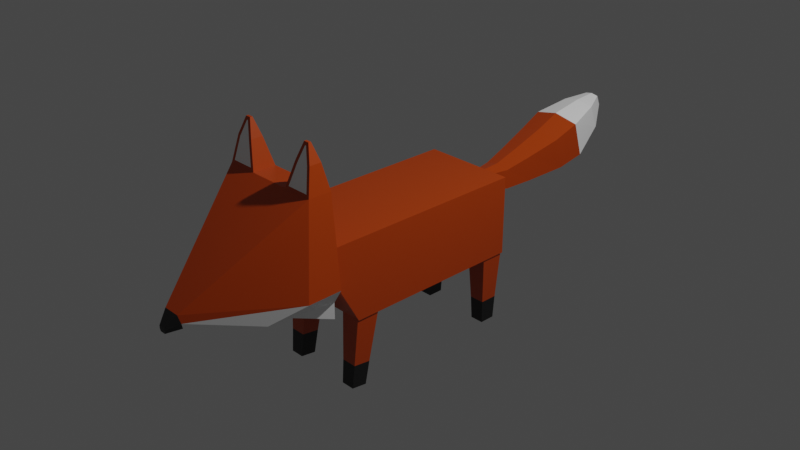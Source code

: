 # Source: fox.blend  (saved by Blender 2.91.10; exported with 4.5.12 LTS)
import bpy
from mathutils import Matrix  # noqa: F401  (used for matrix-valued properties, if any)

bpy.ops.wm.read_factory_settings(use_empty=True)
scene = bpy.context.scene
scene.name = 'Scene'

# ---- collections
col_collection = bpy.data.collections.new('Collection'); scene.collection.children.link(col_collection)

# ---- materials (node trees are filled in below, after node groups)
mat_material = bpy.data.materials.new('Material')
mat_material.alpha_threshold = 0.0
mat_material.use_transparent_shadow = False
mat_material.line_color = (0.0, 0.0, 0.0, 1.0)
mat_material_001 = bpy.data.materials.new('Material.001')
mat_material_001.use_transparent_shadow = False
mat_material_002 = bpy.data.materials.new('Material.002')
mat_material_002.use_transparent_shadow = False

# ---- material node trees
mat_material.use_nodes = True; mat_material.node_tree.nodes.clear()
_N = mat_material.node_tree.nodes; _L = mat_material.node_tree.links
n0 = _N.new('ShaderNodeOutputMaterial'); n0.name = 'Material Output'; n0.location = (300, 300)
n1 = _N.new('ShaderNodeBsdfPrincipled'); n1.name = 'Principled BSDF'; n1.location = (10, 300)
n1.distribution = 'GGX'
n1.subsurface_method = 'BURLEY'
n1.inputs[0].default_value = (0.4869, 0.05462, 0.0, 1.0)
n1.inputs[2].default_value = 0.4
n1.inputs[3].default_value = 1.45
n1.inputs[27].default_value = (0.0, 0.0, 0.0, 1.0)
n1.inputs[28].default_value = 1.0
_L.new(n1.outputs[0], n0.inputs[0])
n0.is_active_output = True
mat_material_001.use_nodes = True; mat_material_001.node_tree.nodes.clear()
_N = mat_material_001.node_tree.nodes; _L = mat_material_001.node_tree.links
n0 = _N.new('ShaderNodeBsdfPrincipled'); n0.name = 'Principled BSDF'; n0.location = (10, 300)
n0.distribution = 'GGX'
n0.subsurface_method = 'BURLEY'
n0.inputs[0].default_value = (1.0, 1.0, 1.0, 1.0)
n0.inputs[3].default_value = 1.45
n0.inputs[27].default_value = (0.0, 0.0, 0.0, 1.0)
n0.inputs[28].default_value = 1.0
n1 = _N.new('ShaderNodeOutputMaterial'); n1.name = 'Material Output'; n1.location = (300, 300)
_L.new(n0.outputs[0], n1.inputs[0])
n1.is_active_output = True
mat_material_002.use_nodes = True; mat_material_002.node_tree.nodes.clear()
_N = mat_material_002.node_tree.nodes; _L = mat_material_002.node_tree.links
n0 = _N.new('ShaderNodeBsdfPrincipled'); n0.name = 'Principled BSDF'; n0.location = (10, 300)
n0.distribution = 'GGX'
n0.subsurface_method = 'BURLEY'
n0.inputs[0].default_value = (0.01002, 0.01002, 0.01002, 1.0)
n0.inputs[3].default_value = 1.45
n0.inputs[27].default_value = (0.0, 0.0, 0.0, 1.0)
n0.inputs[28].default_value = 1.0
n1 = _N.new('ShaderNodeOutputMaterial'); n1.name = 'Material Output'; n1.location = (300, 300)
_L.new(n0.outputs[0], n1.inputs[0])
n1.is_active_output = True

# ---- world
world_world = bpy.data.worlds.new('World'); scene.world = world_world
world_world.use_nodes = True; world_world.node_tree.nodes.clear()
_N = world_world.node_tree.nodes; _L = world_world.node_tree.links
n0 = _N.new('ShaderNodeOutputWorld'); n0.name = 'World Output'; n0.location = (300, 300)
n1 = _N.new('ShaderNodeBackground'); n1.name = 'Background'; n1.location = (10, 300)
n1.inputs[0].default_value = (0.05088, 0.05088, 0.05088, 1.0)
_L.new(n1.outputs[0], n0.inputs[0])
n0.is_active_output = True
world_world.color = (0.05088, 0.05088, 0.05088)
world_world.use_sun_shadow = False
world_world.sun_shadow_jitter_overblur = 0.0

# ---- cameras
cam_camera = bpy.data.cameras.new('Camera')
cam_camera.clip_end = 100.0
cam_camera.ortho_scale = 7.314

# ---- lights
light_light = bpy.data.lights.new('Light', 'POINT')
light_light.transmission_factor = 0.0
light_light.energy = 1000.0
light_light.shadow_soft_size = 0.1
light_light.shadow_maximum_resolution = 0.006
light_light.use_absolute_resolution = True

# ---- meshes
me_cube = bpy.data.meshes.new('Cube')
me_cube.from_pydata([(0.5172, 1.012, 0.3175), (0.5172, 1.012, -0.554), (0.5172, -1.49, 0.3175), (0.5172, -1.011, -0.554), (-0.5181, 1.012, 0.3175), (-0.5181, 1.012, -0.554), (-0.5181, -1.49, 0.3175), (-0.5181, -1.011, -0.554), (-0.4738, -1.066, -1.33), (-0.5107, -1.008, -0.5075), (-0.4738, -0.895, -1.352), (-0.5107, -0.7514, -0.5402), (-0.3243, -1.066, -1.33), (-0.2873, -1.008, -0.5075), (-0.3243, -0.895, -1.352), (-0.2873, -0.7514, -0.5402), (-0.4829, -1.044, -1.073), (-0.4829, -0.8518, -1.097), (-0.3151, -0.8518, -1.097), (-0.3151, -1.044, -1.073), (-0.4738, 0.7836, -1.344), (-0.5107, 0.7409, -0.5441), (-0.4738, 0.9565, -1.344), (-0.5107, 0.9992, -0.5441), (-0.3243, 0.7836, -1.344), (-0.2873, 0.7409, -0.5441), (-0.3243, 0.9565, -1.344), (-0.2873, 0.9992, -0.5441), (-0.4829, 0.773, -1.086), (-0.4829, 0.9671, -1.086), (-0.3151, 0.9671, -1.086), (-0.3151, 0.773, -1.086), (0.477, 0.773, -1.086), (0.477, 0.9671, -1.086), (0.3092, 0.9671, -1.086), (0.3092, 0.773, -1.086), (0.5048, 0.9992, -0.5441), (0.4678, 0.9565, -1.344), (0.5048, 0.7409, -0.5441), (0.4678, 0.7836, -1.344), (0.2814, 0.9992, -0.5441), (0.3183, 0.9565, -1.344), (0.2814, 0.7409, -0.5441), (0.3183, 0.7836, -1.344), (0.477, -1.044, -1.073), (0.477, -0.8518, -1.097), (0.3092, -0.8518, -1.097), (0.3092, -1.044, -1.073), (0.5048, -0.7514, -0.5402), (0.4678, -0.895, -1.352), (0.5048, -1.008, -0.5075), (0.4678, -1.066, -1.33), (0.2814, -0.7514, -0.5402), (0.3183, -0.895, -1.352), (0.2814, -1.008, -0.5075), (0.3183, -1.066, -1.33), (0.5595, -1.34, 0.916), (0.5595, -1.34, -0.203), (0.5209, -1.582, 0.9479), (0.4618, -2.026, -0.215), (-0.5595, -1.34, 0.916), (-0.5595, -1.34, -0.203), (-0.5209, -1.582, 0.9479), (-0.4618, -2.026, -0.215), (-0.3705, -1.702, -0.3029), (0.3705, -1.702, -0.3029), (0.5595, -1.34, -0.381), (-0.5595, -1.34, -0.381), (0.09138, -2.702, 0.01867), (-0.09138, -2.702, 0.01867), (-0.0878, -2.656, -0.1367), (0.0878, -2.656, -0.1367), (0.03204, -2.812, -0.08826), (-0.03204, -2.812, -0.08826), (-0.03204, -2.805, -0.1523), (0.03204, -2.805, -0.1523), (0.6622, -1.714, -0.04137), (0.6622, -1.34, -0.03538), (-0.6622, -1.34, -0.03538), (-0.6622, -1.714, -0.04137), (0.1081, -2.679, -0.07023), (-0.1081, -2.679, -0.07023), (0.03792, -2.809, -0.1203), (-0.03792, -2.809, -0.1203), (0.2745, -1.582, 0.9479), (-0.2745, -1.582, 0.9479), (-0.2867, -2.026, -0.215), (0.2867, -2.026, -0.215), (-0.2302, -1.34, 0.916), (0.2302, -1.34, 0.916), (0.3473, -1.266, -0.203), (-0.3473, -1.266, -0.203), (-0.23, -1.702, -0.3029), (0.23, -1.702, -0.3029), (0.3473, -1.34, -0.381), (-0.3473, -1.34, -0.381), (0.05673, -2.702, 0.01867), (-0.05673, -2.702, 0.01867), (-0.05451, -2.656, -0.1367), (0.05451, -2.656, -0.1367), (0.01989, -2.812, -0.08826), (-0.01989, -2.812, -0.08826), (-0.01989, -2.805, -0.1523), (0.01989, -2.805, -0.1523), (-0.4111, -1.34, -0.03538), (0.4111, -1.34, -0.03538), (-0.3181, -1.529, 1.193), (-0.5124, -1.529, 1.193), (0.5124, -1.4, 1.193), (0.4806, -1.531, 1.185), (0.3181, -1.4, 1.193), (-0.5124, -1.4, 1.193), (0.3181, -1.529, 1.193), (-0.3181, -1.4, 1.193), (-0.4092, -1.487, 1.345), (-0.4214, -1.487, 1.345), (0.4444, -1.451, 1.377), (0.4214, -1.487, 1.345), (0.3861, -1.451, 1.377), (-0.4444, -1.451, 1.377), (0.4092, -1.487, 1.345), (-0.3861, -1.451, 1.377), (-0.07238, 0.9698, 0.04743), (-0.07238, 0.9965, 0.1547), (-0.1048, 1.227, -0.01161), (-0.1048, 1.266, 0.1436), (0.07238, 0.9698, 0.04743), (0.07238, 0.9965, 0.1547), (0.1048, 1.227, -0.01161), (0.1048, 1.266, 0.1436), (0.0, 1.221, -0.03721), (0.0, 1.272, 0.1692), (0.0, 0.9653, 0.02975), (0.0, 1.001, 0.1723), (-0.1455, 1.465, 0.1436), (-0.1455, 1.473, -0.07841), (0.0, 1.474, -0.115), (0.0, 1.464, 0.1802), (0.1455, 1.465, 0.1436), (0.1455, 1.473, -0.07841), (-0.1879, 1.753, 0.2168), (-0.1879, 1.803, -0.06581), (0.0, 1.811, -0.1124), (0.0, 1.745, 0.2634), (0.1879, 1.753, 0.2168), (0.1879, 1.803, -0.06581), (-0.2469, 2.151, 0.3308), (-0.2469, 2.264, -0.02884), (0.0, 2.282, -0.08816), (0.0, 2.133, 0.3902), (0.2469, 2.151, 0.3308), (0.2469, 2.264, -0.02884), (-0.2721, 2.444, 0.4456), (-0.2721, 2.568, 0.04912), (-7.529e-18, 2.588, -0.01627), (-7.529e-18, 2.423, 0.511), (0.2721, 2.444, 0.4456), (0.2721, 2.568, 0.04912), (-0.1886, 2.822, 0.533), (-0.1886, 2.935, 0.2679), (0.0, 2.953, 0.2242), (0.0, 2.804, 0.5767), (0.1886, 2.822, 0.533), (0.1886, 2.935, 0.2679), (-0.0798, 3.067, 0.5743), (-0.0798, 3.114, 0.4621), (0.0, 3.122, 0.4436), (0.0, 3.059, 0.5928), (0.0798, 3.067, 0.5743), (0.0798, 3.114, 0.4621), (-0.2302, -1.589, 0.916), (-0.5595, -1.589, 0.916), (0.5595, -1.589, 0.916), (0.2302, -1.589, 0.916), (-0.3492, -1.531, 1.183), (-0.4806, -1.531, 1.185), (0.5124, -1.529, 1.193), (0.3492, -1.531, 1.183), (-0.3861, -1.478, 1.377), (-0.4444, -1.478, 1.377), (0.4444, -1.478, 1.377), (0.3861, -1.478, 1.377)], [], [(0, 4, 6, 2), (3, 2, 6, 7), (7, 6, 4, 5), (5, 1, 3, 7), (1, 0, 2, 3), (5, 4, 0, 1), (16, 9, 11, 17), (17, 11, 15, 18), (18, 15, 13, 19), (19, 13, 9, 16), (10, 14, 12, 8), (15, 11, 9, 13), (12, 19, 16, 8), (14, 18, 19, 12), (10, 17, 18, 14), (8, 16, 17, 10), (28, 21, 23, 29), (29, 23, 27, 30), (30, 27, 25, 31), (31, 25, 21, 28), (22, 26, 24, 20), (27, 23, 21, 25), (24, 31, 28, 20), (26, 30, 31, 24), (22, 29, 30, 26), (20, 28, 29, 22), (43, 35, 34, 41), (41, 34, 33, 37), (37, 33, 32, 39), (39, 32, 35, 43), (36, 40, 42, 38), (41, 37, 39, 43), (32, 38, 42, 35), (33, 36, 38, 32), (34, 40, 36, 33), (35, 42, 40, 34), (55, 47, 46, 53), (53, 46, 45, 49), (49, 45, 44, 51), (51, 44, 47, 55), (48, 52, 54, 50), (53, 49, 51, 55), (44, 50, 54, 47), (45, 48, 50, 44), (46, 52, 48, 45), (47, 54, 52, 46), (56, 89, 110, 108), (57, 59, 65, 66), (79, 63, 70, 81), (77, 56, 172, 76), (105, 89, 56, 77), (79, 171, 60, 78), (94, 66, 65, 93), (63, 61, 67, 64), (90, 57, 66, 94), (86, 63, 64, 92), (99, 71, 75, 103), (76, 172, 68, 80), (170, 171, 69, 97), (87, 59, 71, 99), (80, 68, 72, 82), (97, 69, 73, 101), (81, 70, 74, 83), (69, 81, 83, 73), (71, 80, 82, 75), (59, 76, 80, 71), (63, 79, 78, 61), (90, 105, 77, 57), (57, 77, 76, 59), (171, 79, 81, 69), (61, 78, 104, 91), (91, 104, 105, 90), (101, 73, 83, 74, 102, 103, 75, 82, 72, 100), (68, 96, 100, 72), (96, 97, 101, 100), (63, 86, 98, 70), (86, 87, 99, 98), (172, 173, 96, 68), (173, 170, 97, 96), (70, 98, 102, 74), (98, 99, 103, 102), (59, 87, 93, 65), (87, 86, 92, 93), (61, 91, 95, 67), (91, 90, 94, 95), (67, 95, 92, 64), (95, 94, 93, 92), (78, 60, 88, 104), (104, 88, 89, 105), (170, 88, 113, 106), (89, 88, 170, 173), (111, 107, 179, 119), (113, 111, 119, 121), (88, 60, 111, 113), (60, 171, 107, 111), (84, 58, 109, 117, 120, 177), (89, 173, 112, 110), (172, 56, 108, 176), (121, 119, 179, 178), (116, 118, 181, 180), (176, 108, 116, 180), (110, 112, 181, 118), (62, 85, 174, 114, 115, 175), (108, 110, 118, 116), (106, 113, 121, 178), (122, 123, 125, 124), (124, 125, 134, 135), (128, 129, 127, 126), (132, 133, 123, 122), (130, 128, 126, 132), (131, 125, 123, 133), (129, 131, 133, 127), (124, 130, 132, 122), (126, 127, 133, 132), (131, 129, 138, 137), (138, 139, 145, 144), (134, 137, 143, 140), (128, 130, 136, 139), (129, 128, 139, 138), (130, 124, 135, 136), (125, 131, 137, 134), (143, 144, 150, 149), (145, 142, 148, 151), (136, 135, 141, 142), (139, 136, 142, 145), (137, 138, 144, 143), (135, 134, 140, 141), (150, 151, 157, 156), (146, 149, 155, 152), (141, 140, 146, 147), (140, 143, 149, 146), (144, 145, 151, 150), (142, 141, 147, 148), (155, 156, 162, 161), (157, 154, 160, 163), (148, 147, 153, 154), (151, 148, 154, 157), (149, 150, 156, 155), (147, 146, 152, 153), (160, 159, 165, 166), (162, 163, 169, 168), (153, 152, 158, 159), (152, 155, 161, 158), (156, 157, 163, 162), (154, 153, 159, 160), (166, 167, 168, 169), (165, 164, 167, 166), (163, 160, 166, 169), (161, 162, 168, 167), (159, 158, 164, 165), (158, 161, 167, 164), (85, 62, 171, 170), (58, 84, 173, 172), (174, 85, 170, 106), (62, 175, 107, 171), (109, 58, 172, 176), (84, 177, 112, 173), (115, 114, 178, 179), (120, 117, 180, 181), (175, 115, 179, 107), (117, 109, 176, 180), (177, 120, 181, 112), (114, 174, 106, 178)])
me_cube.polygons.foreach_set('material_index', [0, 0, 0, 0, 0, 0, 0, 0, 0, 0, 0, 0, 2, 2, 2, 2, 0, 0, 0, 0, 2, 0, 2, 2, 2, 2, 2, 2, 2, 2, 0, 2, 0, 0, 0, 0, 2, 2, 2, 2, 0, 2, 0, 0, 0, 0, 0, 1, 1, 0, 0, 0, 1, 1, 1, 1, 2, 0, 0, 1, 2, 2, 2, 2, 2, 1, 1, 1, 1, 0, 1, 0, 2, 2, 2, 1, 1, 0, 0, 2, 2, 1, 1, 1, 1, 1, 1, 0, 0, 0, 0, 0, 0, 0, 0, 1, 0, 0, 0, 0, 0, 0, 1, 0, 0, 0, 0, 0, 0, 0, 0, 0, 0, 0, 0, 0, 0, 0, 0, 0, 0, 0, 0, 0, 0, 0, 0, 0, 0, 0, 0, 0, 0, 1, 1, 0, 0, 0, 0, 1, 1, 1, 1, 1, 1, 1, 1, 1, 1, 1, 1, 0, 0, 0, 0, 0, 0, 0, 0, 0, 0, 0, 0])
_uv = me_cube.uv_layers.new(name='UVMap')
_uv.uv.foreach_set('vector', [0.625, 0.5, 0.875, 0.5, 0.875, 0.75, 0.625, 0.75, 0.375, 0.75, 0.625, 0.75, 0.625, 1.0, 0.375, 1.0, 0.375, 0.0, 0.625, 0.0, 0.625, 0.25, 0.375, 0.25, 0.125, 0.5, 0.375, 0.5, 0.375, 0.75, 0.125, 0.75, 0.375, 0.5, 0.625, 0.5, 0.625, 0.75, 0.375, 0.75, 0.375, 0.25, 0.625, 0.25, 0.625, 0.5, 0.375, 0.5, 0.4369, 0.0, 0.625, 0.0, 0.625, 0.25, 0.4369, 0.25, 0.4369, 0.25, 0.625, 0.25, 0.625, 0.5, 0.4369, 0.5, 0.4369, 0.5, 0.625, 0.5, 0.625, 0.75, 0.4369, 0.75, 0.4369, 0.75, 0.625, 0.75, 0.625, 1.0, 0.4369, 1.0, 0.125, 0.5, 0.375, 0.5, 0.375, 0.75, 0.125, 0.75, 0.625, 0.5, 0.875, 0.5, 0.875, 0.75, 0.625, 0.75, 0.375, 0.75, 0.4369, 0.75, 0.4369, 1.0, 0.375, 1.0, 0.375, 0.5, 0.4369, 0.5, 0.4369, 0.75, 0.375, 0.75, 0.375, 0.25, 0.4369, 0.25, 0.4369, 0.5, 0.375, 0.5, 0.375, 0.0, 0.4369, 0.0, 0.4369, 0.25, 0.375, 0.25, 0.4369, 0.0, 0.625, 0.0, 0.625, 0.25, 0.4369, 0.25, 0.4369, 0.25, 0.625, 0.25, 0.625, 0.5, 0.4369, 0.5, 0.4369, 0.5, 0.625, 0.5, 0.625, 0.75, 0.4369, 0.75, 0.4369, 0.75, 0.625, 0.75, 0.625, 1.0, 0.4369, 1.0, 0.125, 0.5, 0.375, 0.5, 0.375, 0.75, 0.125, 0.75, 0.625, 0.5, 0.875, 0.5, 0.875, 0.75, 0.625, 0.75, 0.375, 0.75, 0.4369, 0.75, 0.4369, 1.0, 0.375, 1.0, 0.375, 0.5, 0.4369, 0.5, 0.4369, 0.75, 0.375, 0.75, 0.375, 0.25, 0.4369, 0.25, 0.4369, 0.5, 0.375, 0.5, 0.375, 0.0, 0.4369, 0.0, 0.4369, 0.25, 0.375, 0.25, 0.375, 0.0, 0.4369, 0.0, 0.4369, 0.25, 0.375, 0.25, 0.375, 0.25, 0.4369, 0.25, 0.4369, 0.5, 0.375, 0.5, 0.375, 0.5, 0.4369, 0.5, 0.4369, 0.75, 0.375, 0.75, 0.375, 0.75, 0.4369, 0.75, 0.4369, 1.0, 0.375, 1.0, 0.625, 0.5, 0.875, 0.5, 0.875, 0.75, 0.625, 0.75, 0.125, 0.5, 0.375, 0.5, 0.375, 0.75, 0.125, 0.75, 0.4369, 0.75, 0.625, 0.75, 0.625, 1.0, 0.4369, 1.0, 0.4369, 0.5, 0.625, 0.5, 0.625, 0.75, 0.4369, 0.75, 0.4369, 0.25, 0.625, 0.25, 0.625, 0.5, 0.4369, 0.5, 0.4369, 0.0, 0.625, 0.0, 0.625, 0.25, 0.4369, 0.25, 0.375, 0.0, 0.4369, 0.0, 0.4369, 0.25, 0.375, 0.25, 0.375, 0.25, 0.4369, 0.25, 0.4369, 0.5, 0.375, 0.5, 0.375, 0.5, 0.4369, 0.5, 0.4369, 0.75, 0.375, 0.75, 0.375, 0.75, 0.4369, 0.75, 0.4369, 1.0, 0.375, 1.0, 0.625, 0.5, 0.875, 0.5, 0.875, 0.75, 0.625, 0.75, 0.125, 0.5, 0.375, 0.5, 0.375, 0.75, 0.125, 0.75, 0.4369, 0.75, 0.625, 0.75, 0.625, 1.0, 0.4369, 1.0, 0.4369, 0.5, 0.625, 0.5, 0.625, 0.75, 0.4369, 0.75, 0.4369, 0.25, 0.625, 0.25, 0.625, 0.5, 0.4369, 0.5, 0.4369, 0.0, 0.625, 0.0, 0.625, 0.25, 0.4369, 0.25, 0.375, 0.75, 0.375, 0.6667, 0.375, 0.6667, 0.375, 0.75, 0.375, 0.75, 0.375, 1.0, 0.375, 1.0, 0.375, 0.75, 0.75, 0.5, 0.625, 0.5, 0.625, 0.5, 0.75, 0.5, 0.5, 0.75, 0.625, 0.75, 0.625, 1.0, 0.5, 1.0, 0.25, 0.6667, 0.375, 0.6667, 0.375, 0.75, 0.25, 0.75, 0.75, 0.5, 0.875, 0.5, 0.875, 0.75, 0.75, 0.75, 0.5417, 0.25, 0.625, 0.25, 0.625, 0.5, 0.5417, 0.5, 0.625, 0.5, 0.625, 0.75, 0.625, 0.75, 0.625, 0.5, 0.125, 0.6667, 0.125, 0.75, 0.125, 0.75, 0.125, 0.6667, 0.375, 0.6667, 0.375, 0.75, 0.375, 0.75, 0.375, 0.6667, 0.375, 0.5833, 0.375, 0.5, 0.375, 0.5, 0.375, 0.5833, 0.5, 1.0, 0.625, 1.0, 0.625, 1.0, 0.5, 1.0, 0.5417, 0.25, 0.625, 0.25, 0.625, 0.25, 0.5417, 0.25, 0.375, 0.5833, 0.375, 0.5, 0.375, 0.5, 0.375, 0.5833, 0.5, 1.0, 0.625, 1.0, 0.625, 1.0, 0.5, 1.0, 0.5417, 0.25, 0.625, 0.25, 0.625, 0.25, 0.5417, 0.25, 0.75, 0.5, 0.625, 0.5, 0.625, 0.5, 0.75, 0.5, 0.875, 0.5, 0.75, 0.5, 0.75, 0.5, 0.875, 0.5, 0.375, 1.0, 0.5, 1.0, 0.5, 1.0, 0.375, 1.0, 0.375, 1.0, 0.5, 1.0, 0.5, 1.0, 0.375, 1.0, 0.625, 0.5, 0.75, 0.5, 0.75, 0.75, 0.625, 0.75, 0.125, 0.6667, 0.25, 0.6667, 0.25, 0.75, 0.125, 0.75, 0.375, 0.75, 0.5, 0.75, 0.5, 1.0, 0.375, 1.0, 0.875, 0.5, 0.75, 0.5, 0.75, 0.5, 0.875, 0.5, 0.125, 0.5, 0.25, 0.5, 0.25, 0.5833, 0.125, 0.5833, 0.125, 0.5833, 0.25, 0.5833, 0.25, 0.6667, 0.125, 0.6667, 0.5417, 0.25, 0.875, 0.5, 0.75, 0.5, 0.375, 0.75, 0.375, 0.6667, 0.375, 0.5833, 0.375, 1.0, 0.5, 1.0, 0.375, 0.25, 0.4583, 0.25, 0.375, 0.25, 0.4583, 0.25, 0.4583, 0.25, 0.375, 0.25, 0.4583, 0.25, 0.5417, 0.25, 0.5417, 0.25, 0.4583, 0.25, 0.375, 0.75, 0.375, 0.6667, 0.375, 0.6667, 0.375, 0.75, 0.375, 0.6667, 0.375, 0.5833, 0.375, 0.5833, 0.375, 0.6667, 0.375, 0.25, 0.4583, 0.25, 0.4583, 0.25, 0.375, 0.25, 0.4583, 0.25, 0.5417, 0.25, 0.5417, 0.25, 0.4583, 0.25, 0.375, 0.75, 0.375, 0.6667, 0.375, 0.6667, 0.375, 0.75, 0.375, 0.6667, 0.375, 0.5833, 0.375, 0.5833, 0.375, 0.6667, 0.375, 0.5, 0.375, 0.5833, 0.375, 0.5833, 0.375, 0.5, 0.375, 0.5833, 0.375, 0.6667, 0.375, 0.6667, 0.375, 0.5833, 0.125, 0.5, 0.125, 0.5833, 0.125, 0.5833, 0.125, 0.5, 0.125, 0.5833, 0.125, 0.6667, 0.125, 0.6667, 0.125, 0.5833, 0.375, 0.25, 0.4583, 0.25, 0.4583, 0.5, 0.375, 0.5, 0.4583, 0.25, 0.5417, 0.25, 0.5417, 0.5, 0.4583, 0.5, 0.25, 0.5, 0.375, 0.5, 0.375, 0.5833, 0.25, 0.5833, 0.25, 0.5833, 0.375, 0.5833, 0.375, 0.6667, 0.25, 0.6667, 0.5417, 0.25, 0.5417, 0.0, 0.5417, 0.0, 0.5417, 0.25, 0.4583, 0.0, 0.5417, 0.0, 0.5417, 0.25, 0.4583, 0.25, 0.875, 0.75, 0.875, 0.5, 0.875, 0.5, 0.875, 0.75, 0.375, 0.5833, 0.375, 0.5, 0.375, 0.5, 0.375, 0.5833, 0.375, 0.5833, 0.375, 0.5, 0.375, 0.5, 0.375, 0.5833, 0.875, 0.75, 0.875, 0.5, 0.875, 0.5, 0.875, 0.75, 0.449, 0.25, 0.3842, 0.25, 0.3889, 0.25, 0.4098, 0.25, 0.4235, 0.25, 0.4447, 0.25, 0.4583, 0.0, 0.4583, 0.25, 0.4583, 0.25, 0.4583, 0.0, 0.625, 1.0, 0.625, 0.75, 0.625, 0.75, 0.625, 1.0, 0.5417, 0.0, 0.625, 0.0, 0.625, 0.25, 0.5417, 0.25, 0.375, 0.0, 0.4583, 0.0, 0.4583, 0.25, 0.375, 0.25, 0.625, 1.0, 0.625, 0.75, 0.625, 0.75, 0.625, 1.0, 0.4583, 0.0, 0.4583, 0.25, 0.4583, 0.25, 0.4583, 0.0, 0.6158, 0.25, 0.551, 0.25, 0.5553, 0.25, 0.5765, 0.25, 0.5902, 0.25, 0.6111, 0.25, 0.375, 0.75, 0.375, 0.6667, 0.375, 0.6667, 0.375, 0.75, 0.5417, 0.25, 0.5417, 0.0, 0.5417, 0.0, 0.5417, 0.25, 0.375, 0.0, 0.625, 0.0, 0.625, 0.25, 0.375, 0.25, 0.375, 0.25, 0.625, 0.25, 0.625, 0.25, 0.375, 0.25, 0.375, 0.5, 0.625, 0.5, 0.625, 0.75, 0.375, 0.75, 0.375, 0.875, 0.625, 0.875, 0.625, 1.0, 0.375, 1.0, 0.25, 0.5, 0.375, 0.5, 0.375, 0.75, 0.25, 0.75, 0.75, 0.5, 0.875, 0.5, 0.875, 0.75, 0.75, 0.75, 0.625, 0.5, 0.75, 0.5, 0.75, 0.75, 0.625, 0.75, 0.125, 0.5, 0.25, 0.5, 0.25, 0.75, 0.125, 0.75, 0.375, 0.75, 0.625, 0.75, 0.625, 0.875, 0.375, 0.875, 0.75, 0.5, 0.625, 0.5, 0.625, 0.5, 0.75, 0.5, 0.625, 0.5, 0.375, 0.5, 0.375, 0.5, 0.625, 0.5, 0.875, 0.5, 0.75, 0.5, 0.75, 0.5, 0.875, 0.5, 0.375, 0.5, 0.25, 0.5, 0.25, 0.5, 0.375, 0.5, 0.625, 0.5, 0.375, 0.5, 0.375, 0.5, 0.625, 0.5, 0.25, 0.5, 0.125, 0.5, 0.125, 0.5, 0.25, 0.5, 0.875, 0.5, 0.75, 0.5, 0.75, 0.5, 0.875, 0.5, 0.75, 0.5, 0.625, 0.5, 0.625, 0.5, 0.75, 0.5, 0.375, 0.5, 0.25, 0.5, 0.25, 0.5, 0.375, 0.5, 0.25, 0.5, 0.125, 0.5, 0.125, 0.5, 0.25, 0.5, 0.375, 0.5, 0.25, 0.5, 0.25, 0.5, 0.375, 0.5, 0.75, 0.5, 0.625, 0.5, 0.625, 0.5, 0.75, 0.5, 0.375, 0.25, 0.625, 0.25, 0.625, 0.25, 0.375, 0.25, 0.625, 0.5, 0.375, 0.5, 0.375, 0.5, 0.625, 0.5, 0.875, 0.5, 0.75, 0.5, 0.75, 0.5, 0.875, 0.5, 0.375, 0.25, 0.625, 0.25, 0.625, 0.25, 0.375, 0.25, 0.875, 0.5, 0.75, 0.5, 0.75, 0.5, 0.875, 0.5, 0.625, 0.5, 0.375, 0.5, 0.375, 0.5, 0.625, 0.5, 0.25, 0.5, 0.125, 0.5, 0.125, 0.5, 0.25, 0.5, 0.75, 0.5, 0.625, 0.5, 0.625, 0.5, 0.75, 0.5, 0.375, 0.5, 0.25, 0.5, 0.25, 0.5, 0.375, 0.5, 0.25, 0.5, 0.125, 0.5, 0.125, 0.5, 0.25, 0.5, 0.375, 0.5, 0.25, 0.5, 0.25, 0.5, 0.375, 0.5, 0.75, 0.5, 0.625, 0.5, 0.625, 0.5, 0.75, 0.5, 0.375, 0.25, 0.625, 0.25, 0.625, 0.25, 0.375, 0.25, 0.25, 0.5, 0.125, 0.5, 0.125, 0.5, 0.25, 0.5, 0.625, 0.5, 0.375, 0.5, 0.375, 0.5, 0.625, 0.5, 0.375, 0.25, 0.625, 0.25, 0.625, 0.25, 0.375, 0.25, 0.875, 0.5, 0.75, 0.5, 0.75, 0.5, 0.875, 0.5, 0.625, 0.5, 0.375, 0.5, 0.375, 0.5, 0.625, 0.5, 0.25, 0.5, 0.125, 0.5, 0.125, 0.5, 0.25, 0.5, 0.375, 0.375, 0.625, 0.375, 0.625, 0.5, 0.375, 0.5, 0.375, 0.25, 0.625, 0.25, 0.625, 0.375, 0.375, 0.375, 0.375, 0.5, 0.25, 0.5, 0.25, 0.5, 0.375, 0.5, 0.75, 0.5, 0.625, 0.5, 0.625, 0.5, 0.75, 0.5, 0.375, 0.25, 0.625, 0.25, 0.625, 0.25, 0.375, 0.25, 0.875, 0.5, 0.75, 0.5, 0.75, 0.5, 0.875, 0.5, 0.551, 0.25, 0.6158, 0.25, 0.625, 0.25, 0.5417, 0.25, 0.3842, 0.25, 0.449, 0.25, 0.4583, 0.25, 0.375, 0.25, 0.5553, 0.25, 0.551, 0.25, 0.5417, 0.25, 0.5417, 0.25, 0.6158, 0.25, 0.6111, 0.25, 0.625, 0.25, 0.625, 0.25, 0.3889, 0.25, 0.3842, 0.25, 0.375, 0.25, 0.375, 0.25, 0.449, 0.25, 0.4447, 0.25, 0.4583, 0.25, 0.4583, 0.25, 0.5902, 0.25, 0.5765, 0.25, 0.5417, 0.25, 0.625, 0.25, 0.4235, 0.25, 0.4098, 0.25, 0.375, 0.25, 0.4583, 0.25, 0.6111, 0.25, 0.5902, 0.25, 0.625, 0.25, 0.625, 0.25, 0.4098, 0.25, 0.3889, 0.25, 0.375, 0.25, 0.375, 0.25, 0.4447, 0.25, 0.4235, 0.25, 0.4583, 0.25, 0.4583, 0.25, 0.5765, 0.25, 0.5553, 0.25, 0.5417, 0.25, 0.5417, 0.25])
me_cube.materials.append(mat_material)
me_cube.materials.append(mat_material_001)
me_cube.materials.append(mat_material_002)
me_cube.use_remesh_preserve_volume = False
me_cube.use_remesh_preserve_attributes = False
me_cube.use_mirror_vertex_groups = False
me_cube.update()
arm_armature = bpy.data.armatures.new('Armature')  # bones are not reproduced

# ---- objects
ob_fox = bpy.data.objects.new('fox', me_cube)
ob_light = bpy.data.objects.new('Light', light_light)
ob_camera = bpy.data.objects.new('Camera', cam_camera)
ob_armature = bpy.data.objects.new('Armature', arm_armature)

# ---- transforms, parenting, visibility, modifiers, constraints
ob_fox.parent = ob_armature
ob_fox.location = (0.0, 0.0, 0.0)
ob_fox.lock_rotations_4d = False
ob_fox.empty_display_type = 'ARROWS'
ob_fox.lineart.crease_threshold = 0.0
_vg = ob_fox.vertex_groups.new(name='Bone')
for _i, _w in zip([0, 1, 2, 3, 4, 5, 6, 7], [0.4357, 0.4568, 0.1039, 0.3368, 0.4869, 0.4878, 0.8379, 0.5826]): _vg.add([_i], _w, 'REPLACE')
_vg = ob_fox.vertex_groups.new(name='Bone.001')
for _i, _w in zip([0, 1, 2, 3, 4, 5, 6, 7, 56, 57, 58, 59, 60, 61, 62, 63, 64, 65, 66, 67, 70, 71, 72, 74, 75, 76, 77, 78, 79, 80, 81, 82, 83, 84, 85, 86, 87, 88, 89, 90, 91, 92, 93, 94, 95, 98, 99, 100, 102, 103, 104, 105, 106, 107, 108, 109, 110, 111, 112, 113, 114, 115, 116, 117, 118, 119, 120, 121, 170, 171, 172, 173, 174, 175, 176, 177, 178, 179, 180, 181], [0.5643, 0.5432, 0.8961, 0.6632, 0.5131, 0.5122, 0.1621, 0.4174, 0.3167, 0.6303, 0.3666, 0.7409, 0.3737, 0.597, 0.3986, 0.7357, 0.7675, 0.782, 0.6377, 0.6314, 0.06068, 0.05688, 0.002246, 0.009136, 0.008488, 0.7915, 0.5746, 0.5955, 0.7787, 0.04234, 0.01038, 0.00601, 0.004422, 0.33, 0.3486, 0.7773, 0.783, 0.3004, 0.2787, 0.5317, 0.5354, 0.8159, 0.8277, 0.6304, 0.6314, 0.05491, 0.04435, 0.0008953, 0.008582, 0.008812, 0.4306, 0.4188, 0.3432, 0.3549, 0.3121, 0.3309, 0.3049, 0.3452, 0.3183, 0.3322, 0.3453, 0.3457, 0.3089, 0.3088, 0.3085, 0.3445, 0.3094, 0.3435, 0.3417, 0.4115, 0.3777, 0.3259, 0.3461, 0.3555, 0.3282, 0.3216, 0.3442, 0.3449, 0.3088, 0.3086]): _vg.add([_i], _w, 'REPLACE')
_vg = ob_fox.vertex_groups.new(name='Bone.002')
_vg = ob_fox.vertex_groups.new(name='Bone.003')
for _i, _w in zip([122, 123, 124, 125, 126, 127, 128, 129, 130, 131, 132, 133, 134, 135, 136, 137, 138, 139, 140, 141, 142, 143, 144, 145, 146, 147, 148, 149, 150, 151], [0.9998, 0.9999, 0.9955, 0.9982, 0.9998, 0.9998, 0.9956, 0.9982, 0.9968, 0.9995, 0.9999, 0.9999, 0.9811, 0.9268, 0.9437, 0.9951, 0.9801, 0.9302, 0.8401, 0.237, 0.4489, 0.923, 0.8401, 0.2419, 0.06701, 0.01484, 0.02374, 0.05392, 0.06994, 0.008178]): _vg.add([_i], _w, 'REPLACE')
_vg = ob_fox.vertex_groups.new(name='Bone.004')
for _i, _w in zip([135, 136, 139, 140, 141, 142, 143, 144, 145, 146, 147, 148, 149, 150, 151, 152, 153, 154, 155, 156, 157, 158, 159, 160, 161, 162, 163, 164, 165, 166, 167, 168, 169], [0.07319, 0.05628, 0.06978, 0.1599, 0.763, 0.5511, 0.07698, 0.1599, 0.7581, 0.933, 0.9676, 0.9631, 0.9461, 0.9301, 0.9709, 0.9899, 0.9927, 0.9935, 0.9937, 0.9896, 0.9931, 0.9985, 0.9988, 0.999, 0.9989, 0.9985, 0.9988, 0.9992, 0.9992, 0.9993, 0.9993, 0.9992, 0.9992]): _vg.add([_i], _w, 'REPLACE')
_vg = ob_fox.vertex_groups.new(name='Bone.005')
for _i, _w in zip([9, 11, 13, 15], [0.5269, 0.9233, 0.5255, 0.9326]): _vg.add([_i], _w, 'REPLACE')
_vg = ob_fox.vertex_groups.new(name='Bone.011')
for _i, _w in zip([8, 9, 10, 11, 12, 13, 14, 15, 16, 17, 18, 19], [0.9988, 0.4731, 0.9983, 0.07675, 0.9989, 0.4745, 0.9984, 0.06738, 0.9887, 0.9828, 0.9844, 0.9898]): _vg.add([_i], _w, 'REPLACE')
_vg = ob_fox.vertex_groups.new(name='Bone.006')
for _i, _w in zip([48, 50, 52, 54], [0.15, 0.4683, 0.9015, 0.521]): _vg.add([_i], _w, 'REPLACE')
_vg = ob_fox.vertex_groups.new(name='Bone.012')
for _i, _w in zip([44, 45, 46, 47, 48, 49, 50, 51, 52, 53, 54, 55], [0.9923, 0.996, 0.9826, 0.988, 0.85, 0.9994, 0.5317, 0.9993, 0.09854, 0.9983, 0.479, 0.9987]): _vg.add([_i], _w, 'REPLACE')
_vg = ob_fox.vertex_groups.new(name='Bone.007')
for _i, _w in zip([21, 23, 25, 27], [0.1778, 0.3191, 0.8612, 0.5041]): _vg.add([_i], _w, 'REPLACE')
_vg = ob_fox.vertex_groups.new(name='Bone.009')
for _i, _w in zip([20, 21, 22, 23, 24, 25, 26, 27, 28, 29, 30, 31], [0.9991, 0.8222, 0.9993, 0.6809, 0.9983, 0.1388, 0.9991, 0.4959, 0.9942, 0.994, 0.9911, 0.9829]): _vg.add([_i], _w, 'REPLACE')
_vg = ob_fox.vertex_groups.new(name='Bone.008')
for _i, _w in zip([36, 38, 40, 42], [0.4658, 0.7968, 0.294, 0.1622]): _vg.add([_i], _w, 'REPLACE')
_vg = ob_fox.vertex_groups.new(name='Bone.010')
for _i, _w in zip([32, 33, 34, 35, 36, 37, 38, 39, 40, 41, 42, 43], [0.9831, 0.9915, 0.9949, 0.9946, 0.5342, 0.9991, 0.2032, 0.9983, 0.706, 0.9994, 0.8378, 0.9991]): _vg.add([_i], _w, 'REPLACE')
_vg = ob_fox.vertex_groups.new(name='Bone.013')
for _i, _w in zip([56, 57, 58, 59, 60, 61, 62, 63, 64, 65, 66, 67, 68, 69, 70, 71, 72, 73, 74, 75, 76, 77, 78, 79, 80, 81, 82, 83, 84, 85, 86, 87, 88, 89, 90, 91, 92, 93, 94, 95, 96, 97, 98, 99, 100, 101, 102, 103, 104, 105, 106, 107, 108, 109, 110, 111, 112, 113, 114, 115, 116, 117, 118, 119, 120, 121, 170, 171, 172, 173, 174, 175, 176, 177, 178, 179, 180, 181], [0.6833, 0.3697, 0.6334, 0.2591, 0.6263, 0.403, 0.6014, 0.2643, 0.2325, 0.218, 0.3623, 0.3686, 0.9786, 0.9823, 0.9393, 0.9431, 0.9739, 0.9752, 0.9704, 0.9708, 0.2085, 0.4254, 0.4045, 0.2213, 0.9538, 0.9698, 0.972, 0.9728, 0.67, 0.6514, 0.2227, 0.217, 0.6996, 0.7213, 0.4683, 0.4646, 0.1841, 0.1723, 0.3696, 0.3686, 0.9841, 0.9861, 0.9451, 0.9528, 0.9746, 0.9754, 0.9707, 0.9706, 0.5694, 0.5812, 0.6568, 0.6451, 0.6879, 0.6691, 0.6951, 0.6548, 0.6817, 0.6678, 0.6547, 0.6543, 0.6911, 0.6912, 0.6915, 0.6555, 0.6906, 0.6565, 0.6583, 0.5885, 0.6223, 0.6741, 0.6539, 0.6445, 0.6718, 0.6784, 0.6558, 0.6551, 0.6912, 0.6914]): _vg.add([_i], _w, 'REPLACE')
_m = ob_fox.modifiers.new('Armature', 'ARMATURE')
_m.object = ob_armature
ob_light.location = (4.076, 1.005, 5.904)
ob_light.rotation_euler = (0.6503, 0.05522, 1.866)
ob_light.lock_rotations_4d = False
ob_light.empty_display_type = 'ARROWS'
ob_light.color = (0.0, 0.0, 0.0, 0.0)
ob_light.lineart.crease_threshold = 0.0
ob_camera.location = (7.359, -6.926, 4.958)
ob_camera.rotation_euler = (1.109, 0.0, 0.8149)
ob_camera.lock_rotations_4d = False
ob_camera.empty_display_type = 'ARROWS'
ob_camera.color = (0.0, 0.0, 0.0, 0.0)
ob_camera.display_type = 'WIRE'
ob_camera.lineart.crease_threshold = 0.0
ob_armature.location = (0.0, 0.0, 0.0)
ob_armature.lineart.crease_threshold = 0.0

# ---- collection membership
col_collection.objects.link(ob_fox)
col_collection.objects.link(ob_light)
col_collection.objects.link(ob_camera)
col_collection.objects.link(ob_armature)

# ---- scene / render settings (as saved in the file)
scene.camera = ob_camera
scene.frame_start = 1; scene.frame_end = 250; scene.frame_set(1)
scene.render.engine = 'BLENDER_EEVEE_NEXT'
scene.cycles.use_denoising = False
scene.cycles.samples = 128
scene.cycles.sampling_pattern = 'TABULATED_SOBOL'
scene.cycles.use_adaptive_sampling = False
scene.cycles.use_light_tree = False
scene.view_settings.view_transform = 'Filmic'
bpy.context.view_layer.update()
